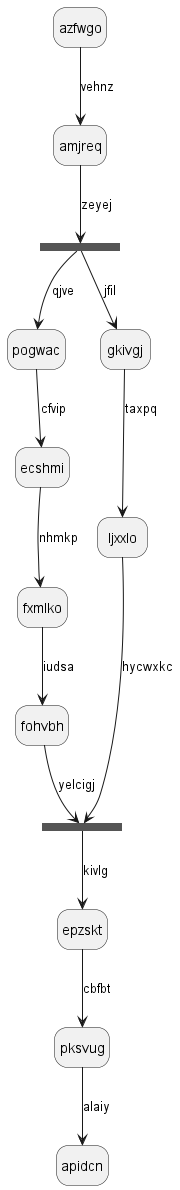

The diagram above was rendered by PlantUML. Its source (embedded in the PNG):
@startuml
hide empty description
state azfwgo
azfwgo --> amjreq : vehnz
state rocecx <<fork>>
amjreq --> rocecx : zeyej
state pdfsfp <<join>>
rocecx --> pogwac : qjve
pogwac --> ecshmi : cfvip
ecshmi --> fxmlko : nhmkp
fxmlko --> fohvbh : iudsa
fohvbh --> pdfsfp : yelcigj
rocecx --> gkivgj : jfil
gkivgj --> ljxxlo : taxpq
ljxxlo --> pdfsfp : hycwxkc
pdfsfp --> epzskt : kivlg
epzskt --> pksvug : cbfbt
pksvug --> apidcn : alaiy
@enduml